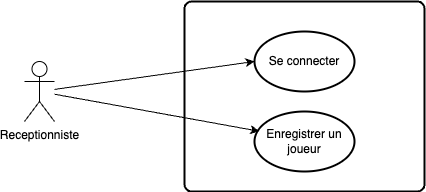

The diagram above was exported from draw.io. Its source (the exported page's mxGraphModel, read from the mxfile embedded in the PNG):
<mxGraphModel dx="889" dy="575" grid="1" gridSize="10" guides="1" tooltips="1" connect="1" arrows="1" fold="1" page="1" pageScale="1" pageWidth="827" pageHeight="1169" math="0" shadow="0">
  <root>
    <mxCell id="0" />
    <mxCell id="1" parent="0" />
    <mxCell id="ZsI3URbWFwMDeUWc96ZO-35" value="Receptionniste" style="shape=umlActor;verticalLabelPosition=bottom;verticalAlign=top;html=1;" parent="1" vertex="1">
      <mxGeometry x="120" y="240" width="30" height="60" as="geometry" />
    </mxCell>
    <mxCell id="ZsI3URbWFwMDeUWc96ZO-36" value="" style="rounded=1;whiteSpace=wrap;html=1;absoluteArcSize=1;arcSize=14;strokeWidth=2;" parent="1" vertex="1">
      <mxGeometry x="280" y="180" width="240" height="190" as="geometry" />
    </mxCell>
    <mxCell id="ZsI3URbWFwMDeUWc96ZO-37" value="Se connecter" style="strokeWidth=2;html=1;shape=mxgraph.flowchart.start_1;whiteSpace=wrap;" parent="1" vertex="1">
      <mxGeometry x="350" y="210" width="100" height="60" as="geometry" />
    </mxCell>
    <mxCell id="ZsI3URbWFwMDeUWc96ZO-38" value="Enregistrer un joueur" style="strokeWidth=2;html=1;shape=mxgraph.flowchart.start_1;whiteSpace=wrap;" parent="1" vertex="1">
      <mxGeometry x="350" y="290" width="100" height="60" as="geometry" />
    </mxCell>
    <mxCell id="ZsI3URbWFwMDeUWc96ZO-40" value="" style="endArrow=classic;html=1;rounded=0;entryX=0.048;entryY=0.329;entryDx=0;entryDy=0;entryPerimeter=0;" parent="1" source="ZsI3URbWFwMDeUWc96ZO-35" target="ZsI3URbWFwMDeUWc96ZO-38" edge="1">
      <mxGeometry width="50" height="50" relative="1" as="geometry">
        <mxPoint x="310" y="350" as="sourcePoint" />
        <mxPoint x="360" y="300" as="targetPoint" />
      </mxGeometry>
    </mxCell>
    <mxCell id="ZsI3URbWFwMDeUWc96ZO-41" value="" style="endArrow=classic;html=1;rounded=0;entryX=0;entryY=0.5;entryDx=0;entryDy=0;entryPerimeter=0;" parent="1" source="ZsI3URbWFwMDeUWc96ZO-35" target="ZsI3URbWFwMDeUWc96ZO-37" edge="1">
      <mxGeometry width="50" height="50" relative="1" as="geometry">
        <mxPoint x="160" y="284" as="sourcePoint" />
        <mxPoint x="365" y="340" as="targetPoint" />
      </mxGeometry>
    </mxCell>
  </root>
</mxGraphModel>